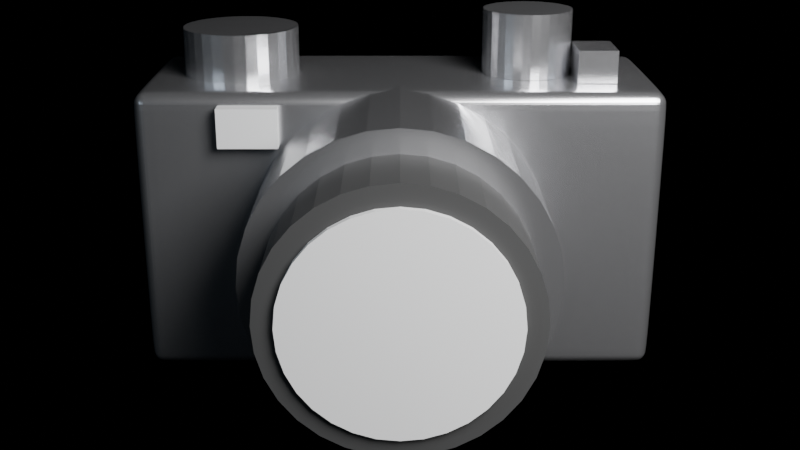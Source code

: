 # Source: 01_modeling.blend  (saved by Blender 5.2.44; exported with 4.5.12 LTS)
import bpy
from mathutils import Matrix  # noqa: F401  (used for matrix-valued properties, if any)

bpy.ops.wm.read_factory_settings(use_empty=True)
scene = bpy.context.scene
scene.name = 'Scene'

# ---- collections
col_camera_model = bpy.data.collections.new('Camera_Model'); scene.collection.children.link(col_camera_model)

# ---- materials (node trees are filled in below, after node groups)
mat_m_camera_metal = bpy.data.materials.new('M_Camera_Metal')
mat_m_leather_grip = bpy.data.materials.new('M_Leather_Grip')

# ---- material node trees
mat_m_camera_metal.use_nodes = True; mat_m_camera_metal.node_tree.nodes.clear()
_N = mat_m_camera_metal.node_tree.nodes; _L = mat_m_camera_metal.node_tree.links
n0 = _N.new('ShaderNodeBsdfPrincipled'); n0.name = 'Principled BSDF'; n0.location = (-200, 100)
n0.inputs[0].default_value = (0.7, 0.7, 0.72, 1.0)
n0.inputs[1].default_value = 0.9
n0.inputs[2].default_value = 0.25
n0.inputs[10].default_value = 0.005
n1 = _N.new('ShaderNodeOutputMaterial'); n1.name = 'Material Output'; n1.location = (200, 100)
_L.new(n0.outputs[0], n1.inputs[0])
n1.is_active_output = True
mat_m_leather_grip.use_nodes = True; mat_m_leather_grip.node_tree.nodes.clear()
_N = mat_m_leather_grip.node_tree.nodes; _L = mat_m_leather_grip.node_tree.links
n0 = _N.new('ShaderNodeBsdfPrincipled'); n0.name = 'Principled BSDF'; n0.location = (-200, 100)
n0.inputs[0].default_value = (0.05, 0.05, 0.05, 1.0)
n0.inputs[2].default_value = 0.7
n0.inputs[10].default_value = 0.005
n1 = _N.new('ShaderNodeOutputMaterial'); n1.name = 'Material Output'; n1.location = (200, 100)
_L.new(n0.outputs[0], n1.inputs[0])
n1.is_active_output = True

# ---- cameras
cam_main_camera = bpy.data.cameras.new('Main_Camera')

# ---- lights
light_key_light = bpy.data.lights.new('Key_Light', 'AREA')
light_key_light.energy = 400.0
light_key_light.size = 2.5
light_fill_light = bpy.data.lights.new('Fill_Light', 'POINT')
light_fill_light.color = (0.7, 0.85, 1.0)
light_fill_light.energy = 100.0

# ---- meshes
me_cube = bpy.data.meshes.new('Cube')
me_cube.from_pydata([(-0.8, -0.3, 0.15), (-0.8, -0.3, 1.05), (-0.8, 0.3, 0.15), (-0.8, 0.3, 1.05), (0.8, -0.3, 0.15), (0.8, -0.3, 1.05), (0.8, 0.3, 0.15), (0.8, 0.3, 1.05)], [], [(0, 1, 3, 2), (2, 3, 7, 6), (6, 7, 5, 4), (4, 5, 1, 0), (2, 6, 4, 0), (7, 3, 1, 5)])
_uv = me_cube.uv_layers.new(name='UVMap')
_uv.uv.foreach_set('vector', [0.375, 0.0, 0.625, 0.0, 0.625, 0.25, 0.375, 0.25, 0.375, 0.25, 0.625, 0.25, 0.625, 0.5, 0.375, 0.5, 0.375, 0.5, 0.625, 0.5, 0.625, 0.75, 0.375, 0.75, 0.375, 0.75, 0.625, 0.75, 0.625, 1.0, 0.375, 1.0, 0.125, 0.5, 0.375, 0.5, 0.375, 0.75, 0.125, 0.75, 0.625, 0.5, 0.875, 0.5, 0.875, 0.75, 0.625, 0.75])
me_cube.materials.append(mat_m_camera_metal)
me_cube.update()
me_cylinder = bpy.data.meshes.new('Cylinder')
me_cylinder.from_pydata([(0.0, 0.45, -0.25), (0.0, 0.45, 0.25), (0.08779, 0.4414, -0.25), (0.08779, 0.4414, 0.25), (0.1722, 0.4157, -0.25), (0.1722, 0.4157, 0.25), (0.25, 0.3742, -0.25), (0.25, 0.3742, 0.25), (0.3182, 0.3182, -0.25), (0.3182, 0.3182, 0.25), (0.3742, 0.25, -0.25), (0.3742, 0.25, 0.25), (0.4157, 0.1722, -0.25), (0.4157, 0.1722, 0.25), (0.4414, 0.08779, -0.25), (0.4414, 0.08779, 0.25), (0.45, 0.0, -0.25), (0.45, 0.0, 0.25), (0.4414, -0.08779, -0.25), (0.4414, -0.08779, 0.25), (0.4157, -0.1722, -0.25), (0.4157, -0.1722, 0.25), (0.3742, -0.25, -0.25), (0.3742, -0.25, 0.25), (0.3182, -0.3182, -0.25), (0.3182, -0.3182, 0.25), (0.25, -0.3742, -0.25), (0.25, -0.3742, 0.25), (0.1722, -0.4157, -0.25), (0.1722, -0.4157, 0.25), (0.08779, -0.4414, -0.25), (0.08779, -0.4414, 0.25), (0.0, -0.45, -0.25), (0.0, -0.45, 0.25), (-0.08779, -0.4414, -0.25), (-0.08779, -0.4414, 0.25), (-0.1722, -0.4157, -0.25), (-0.1722, -0.4157, 0.25), (-0.25, -0.3742, -0.25), (-0.25, -0.3742, 0.25), (-0.3182, -0.3182, -0.25), (-0.3182, -0.3182, 0.25), (-0.3742, -0.25, -0.25), (-0.3742, -0.25, 0.25), (-0.4157, -0.1722, -0.25), (-0.4157, -0.1722, 0.25), (-0.4414, -0.08779, -0.25), (-0.4414, -0.08779, 0.25), (-0.45, 0.0, -0.25), (-0.45, 0.0, 0.25), (-0.4414, 0.08779, -0.25), (-0.4414, 0.08779, 0.25), (-0.4157, 0.1722, -0.25), (-0.4157, 0.1722, 0.25), (-0.3742, 0.25, -0.25), (-0.3742, 0.25, 0.25), (-0.3182, 0.3182, -0.25), (-0.3182, 0.3182, 0.25), (-0.25, 0.3742, -0.25), (-0.25, 0.3742, 0.25), (-0.1722, 0.4157, -0.25), (-0.1722, 0.4157, 0.25), (-0.08779, 0.4414, -0.25), (-0.08779, 0.4414, 0.25)], [], [(0, 1, 3, 2), (2, 3, 5, 4), (4, 5, 7, 6), (6, 7, 9, 8), (8, 9, 11, 10), (10, 11, 13, 12), (12, 13, 15, 14), (14, 15, 17, 16), (16, 17, 19, 18), (18, 19, 21, 20), (20, 21, 23, 22), (22, 23, 25, 24), (24, 25, 27, 26), (26, 27, 29, 28), (28, 29, 31, 30), (30, 31, 33, 32), (32, 33, 35, 34), (34, 35, 37, 36), (36, 37, 39, 38), (38, 39, 41, 40), (40, 41, 43, 42), (42, 43, 45, 44), (44, 45, 47, 46), (46, 47, 49, 48), (48, 49, 51, 50), (50, 51, 53, 52), (52, 53, 55, 54), (54, 55, 57, 56), (56, 57, 59, 58), (58, 59, 61, 60), (3, 1, 63, 61, 59, 57, 55, 53, 51, 49, 47, 45, 43, 41, 39, 37, 35, 33, 31, 29, 27, 25, 23, 21, 19, 17, 15, 13, 11, 9, 7, 5), (60, 61, 63, 62), (62, 63, 1, 0), (0, 2, 4, 6, 8, 10, 12, 14, 16, 18, 20, 22, 24, 26, 28, 30, 32, 34, 36, 38, 40, 42, 44, 46, 48, 50, 52, 54, 56, 58, 60, 62)])
_uv = me_cylinder.uv_layers.new(name='UVMap')
_uv.uv.foreach_set('vector', [1.0, 0.5, 1.0, 1.0, 0.9688, 1.0, 0.9688, 0.5, 0.9688, 0.5, 0.9688, 1.0, 0.9375, 1.0, 0.9375, 0.5, 0.9375, 0.5, 0.9375, 1.0, 0.9062, 1.0, 0.9062, 0.5, 0.9062, 0.5, 0.9062, 1.0, 0.875, 1.0, 0.875, 0.5, 0.875, 0.5, 0.875, 1.0, 0.8438, 1.0, 0.8438, 0.5, 0.8438, 0.5, 0.8438, 1.0, 0.8125, 1.0, 0.8125, 0.5, 0.8125, 0.5, 0.8125, 1.0, 0.7812, 1.0, 0.7812, 0.5, 0.7812, 0.5, 0.7812, 1.0, 0.75, 1.0, 0.75, 0.5, 0.75, 0.5, 0.75, 1.0, 0.7188, 1.0, 0.7188, 0.5, 0.7188, 0.5, 0.7188, 1.0, 0.6875, 1.0, 0.6875, 0.5, 0.6875, 0.5, 0.6875, 1.0, 0.6562, 1.0, 0.6562, 0.5, 0.6562, 0.5, 0.6562, 1.0, 0.625, 1.0, 0.625, 0.5, 0.625, 0.5, 0.625, 1.0, 0.5938, 1.0, 0.5938, 0.5, 0.5938, 0.5, 0.5938, 1.0, 0.5625, 1.0, 0.5625, 0.5, 0.5625, 0.5, 0.5625, 1.0, 0.5312, 1.0, 0.5312, 0.5, 0.5312, 0.5, 0.5312, 1.0, 0.5, 1.0, 0.5, 0.5, 0.5, 0.5, 0.5, 1.0, 0.4688, 1.0, 0.4688, 0.5, 0.4688, 0.5, 0.4688, 1.0, 0.4375, 1.0, 0.4375, 0.5, 0.4375, 0.5, 0.4375, 1.0, 0.4062, 1.0, 0.4062, 0.5, 0.4062, 0.5, 0.4062, 1.0, 0.375, 1.0, 0.375, 0.5, 0.375, 0.5, 0.375, 1.0, 0.3438, 1.0, 0.3438, 0.5, 0.3438, 0.5, 0.3438, 1.0, 0.3125, 1.0, 0.3125, 0.5, 0.3125, 0.5, 0.3125, 1.0, 0.2812, 1.0, 0.2812, 0.5, 0.2812, 0.5, 0.2812, 1.0, 0.25, 1.0, 0.25, 0.5, 0.25, 0.5, 0.25, 1.0, 0.2188, 1.0, 0.2188, 0.5, 0.2188, 0.5, 0.2188, 1.0, 0.1875, 1.0, 0.1875, 0.5, 0.1875, 0.5, 0.1875, 1.0, 0.1562, 1.0, 0.1562, 0.5, 0.1562, 0.5, 0.1562, 1.0, 0.125, 1.0, 0.125, 0.5, 0.125, 0.5, 0.125, 1.0, 0.09375, 1.0, 0.09375, 0.5, 0.09375, 0.5, 0.09375, 1.0, 0.0625, 1.0, 0.0625, 0.5, 0.2968, 0.4854, 0.25, 0.49, 0.2032, 0.4854, 0.1582, 0.4717, 0.1167, 0.4496, 0.08029, 0.4197, 0.05045, 0.3833, 0.02827, 0.3418, 0.01461, 0.2968, 0.01, 0.25, 0.01461, 0.2032, 0.02827, 0.1582, 0.05045, 0.1167, 0.08029, 0.08029, 0.1167, 0.05045, 0.1582, 0.02827, 0.2032, 0.01461, 0.25, 0.01, 0.2968, 0.01461, 0.3418, 0.02827, 0.3833, 0.05045, 0.4197, 0.08029, 0.4496, 0.1167, 0.4717, 0.1582, 0.4854, 0.2032, 0.49, 0.25, 0.4854, 0.2968, 0.4717, 0.3418, 0.4496, 0.3833, 0.4197, 0.4197, 0.3833, 0.4496, 0.3418, 0.4717, 0.0625, 0.5, 0.0625, 1.0, 0.03125, 1.0, 0.03125, 0.5, 0.03125, 0.5, 0.03125, 1.0, 0.0, 1.0, 0.0, 0.5, 0.75, 0.49, 0.7968, 0.4854, 0.8418, 0.4717, 0.8833, 0.4496, 0.9197, 0.4197, 0.9496, 0.3833, 0.9717, 0.3418, 0.9854, 0.2968, 0.99, 0.25, 0.9854, 0.2032, 0.9717, 0.1582, 0.9496, 0.1167, 0.9197, 0.08029, 0.8833, 0.05045, 0.8418, 0.02827, 0.7968, 0.01461, 0.75, 0.01, 0.7032, 0.01461, 0.6582, 0.02827, 0.6167, 0.05045, 0.5803, 0.08029, 0.5504, 0.1167, 0.5283, 0.1582, 0.5146, 0.2032, 0.51, 0.25, 0.5146, 0.2968, 0.5283, 0.3418, 0.5504, 0.3833, 0.5803, 0.4197, 0.6167, 0.4496, 0.6582, 0.4717, 0.7032, 0.4854])
me_cylinder.materials.append(mat_m_camera_metal)
me_cylinder.update()
me_cylinder_001 = bpy.data.meshes.new('Cylinder.001')
me_cylinder_001.from_pydata([(0.0, 0.38, -0.2), (0.0, 0.38, 0.2), (0.07413, 0.3727, -0.2), (0.07413, 0.3727, 0.2), (0.1454, 0.3511, -0.2), (0.1454, 0.3511, 0.2), (0.2111, 0.316, -0.2), (0.2111, 0.316, 0.2), (0.2687, 0.2687, -0.2), (0.2687, 0.2687, 0.2), (0.316, 0.2111, -0.2), (0.316, 0.2111, 0.2), (0.3511, 0.1454, -0.2), (0.3511, 0.1454, 0.2), (0.3727, 0.07413, -0.2), (0.3727, 0.07413, 0.2), (0.38, 0.0, -0.2), (0.38, 0.0, 0.2), (0.3727, -0.07413, -0.2), (0.3727, -0.07413, 0.2), (0.3511, -0.1454, -0.2), (0.3511, -0.1454, 0.2), (0.316, -0.2111, -0.2), (0.316, -0.2111, 0.2), (0.2687, -0.2687, -0.2), (0.2687, -0.2687, 0.2), (0.2111, -0.316, -0.2), (0.2111, -0.316, 0.2), (0.1454, -0.3511, -0.2), (0.1454, -0.3511, 0.2), (0.07413, -0.3727, -0.2), (0.07413, -0.3727, 0.2), (0.0, -0.38, -0.2), (0.0, -0.38, 0.2), (-0.07413, -0.3727, -0.2), (-0.07413, -0.3727, 0.2), (-0.1454, -0.3511, -0.2), (-0.1454, -0.3511, 0.2), (-0.2111, -0.316, -0.2), (-0.2111, -0.316, 0.2), (-0.2687, -0.2687, -0.2), (-0.2687, -0.2687, 0.2), (-0.316, -0.2111, -0.2), (-0.316, -0.2111, 0.2), (-0.3511, -0.1454, -0.2), (-0.3511, -0.1454, 0.2), (-0.3727, -0.07413, -0.2), (-0.3727, -0.07413, 0.2), (-0.38, 0.0, -0.2), (-0.38, 0.0, 0.2), (-0.3727, 0.07413, -0.2), (-0.3727, 0.07413, 0.2), (-0.3511, 0.1454, -0.2), (-0.3511, 0.1454, 0.2), (-0.316, 0.2111, -0.2), (-0.316, 0.2111, 0.2), (-0.2687, 0.2687, -0.2), (-0.2687, 0.2687, 0.2), (-0.2111, 0.316, -0.2), (-0.2111, 0.316, 0.2), (-0.1454, 0.3511, -0.2), (-0.1454, 0.3511, 0.2), (-0.07413, 0.3727, -0.2), (-0.07413, 0.3727, 0.2)], [], [(0, 1, 3, 2), (2, 3, 5, 4), (4, 5, 7, 6), (6, 7, 9, 8), (8, 9, 11, 10), (10, 11, 13, 12), (12, 13, 15, 14), (14, 15, 17, 16), (16, 17, 19, 18), (18, 19, 21, 20), (20, 21, 23, 22), (22, 23, 25, 24), (24, 25, 27, 26), (26, 27, 29, 28), (28, 29, 31, 30), (30, 31, 33, 32), (32, 33, 35, 34), (34, 35, 37, 36), (36, 37, 39, 38), (38, 39, 41, 40), (40, 41, 43, 42), (42, 43, 45, 44), (44, 45, 47, 46), (46, 47, 49, 48), (48, 49, 51, 50), (50, 51, 53, 52), (52, 53, 55, 54), (54, 55, 57, 56), (56, 57, 59, 58), (58, 59, 61, 60), (3, 1, 63, 61, 59, 57, 55, 53, 51, 49, 47, 45, 43, 41, 39, 37, 35, 33, 31, 29, 27, 25, 23, 21, 19, 17, 15, 13, 11, 9, 7, 5), (60, 61, 63, 62), (62, 63, 1, 0), (0, 2, 4, 6, 8, 10, 12, 14, 16, 18, 20, 22, 24, 26, 28, 30, 32, 34, 36, 38, 40, 42, 44, 46, 48, 50, 52, 54, 56, 58, 60, 62)])
_uv = me_cylinder_001.uv_layers.new(name='UVMap')
_uv.uv.foreach_set('vector', [1.0, 0.5, 1.0, 1.0, 0.9688, 1.0, 0.9688, 0.5, 0.9688, 0.5, 0.9688, 1.0, 0.9375, 1.0, 0.9375, 0.5, 0.9375, 0.5, 0.9375, 1.0, 0.9062, 1.0, 0.9062, 0.5, 0.9062, 0.5, 0.9062, 1.0, 0.875, 1.0, 0.875, 0.5, 0.875, 0.5, 0.875, 1.0, 0.8438, 1.0, 0.8438, 0.5, 0.8438, 0.5, 0.8438, 1.0, 0.8125, 1.0, 0.8125, 0.5, 0.8125, 0.5, 0.8125, 1.0, 0.7812, 1.0, 0.7812, 0.5, 0.7812, 0.5, 0.7812, 1.0, 0.75, 1.0, 0.75, 0.5, 0.75, 0.5, 0.75, 1.0, 0.7188, 1.0, 0.7188, 0.5, 0.7188, 0.5, 0.7188, 1.0, 0.6875, 1.0, 0.6875, 0.5, 0.6875, 0.5, 0.6875, 1.0, 0.6562, 1.0, 0.6562, 0.5, 0.6562, 0.5, 0.6562, 1.0, 0.625, 1.0, 0.625, 0.5, 0.625, 0.5, 0.625, 1.0, 0.5938, 1.0, 0.5938, 0.5, 0.5938, 0.5, 0.5938, 1.0, 0.5625, 1.0, 0.5625, 0.5, 0.5625, 0.5, 0.5625, 1.0, 0.5312, 1.0, 0.5312, 0.5, 0.5312, 0.5, 0.5312, 1.0, 0.5, 1.0, 0.5, 0.5, 0.5, 0.5, 0.5, 1.0, 0.4688, 1.0, 0.4688, 0.5, 0.4688, 0.5, 0.4688, 1.0, 0.4375, 1.0, 0.4375, 0.5, 0.4375, 0.5, 0.4375, 1.0, 0.4062, 1.0, 0.4062, 0.5, 0.4062, 0.5, 0.4062, 1.0, 0.375, 1.0, 0.375, 0.5, 0.375, 0.5, 0.375, 1.0, 0.3438, 1.0, 0.3438, 0.5, 0.3438, 0.5, 0.3438, 1.0, 0.3125, 1.0, 0.3125, 0.5, 0.3125, 0.5, 0.3125, 1.0, 0.2812, 1.0, 0.2812, 0.5, 0.2812, 0.5, 0.2812, 1.0, 0.25, 1.0, 0.25, 0.5, 0.25, 0.5, 0.25, 1.0, 0.2188, 1.0, 0.2188, 0.5, 0.2188, 0.5, 0.2188, 1.0, 0.1875, 1.0, 0.1875, 0.5, 0.1875, 0.5, 0.1875, 1.0, 0.1562, 1.0, 0.1562, 0.5, 0.1562, 0.5, 0.1562, 1.0, 0.125, 1.0, 0.125, 0.5, 0.125, 0.5, 0.125, 1.0, 0.09375, 1.0, 0.09375, 0.5, 0.09375, 0.5, 0.09375, 1.0, 0.0625, 1.0, 0.0625, 0.5, 0.2968, 0.4854, 0.25, 0.49, 0.2032, 0.4854, 0.1582, 0.4717, 0.1167, 0.4496, 0.08029, 0.4197, 0.05045, 0.3833, 0.02827, 0.3418, 0.01461, 0.2968, 0.01, 0.25, 0.01461, 0.2032, 0.02827, 0.1582, 0.05045, 0.1167, 0.08029, 0.08029, 0.1167, 0.05045, 0.1582, 0.02827, 0.2032, 0.01461, 0.25, 0.01, 0.2968, 0.01461, 0.3418, 0.02827, 0.3833, 0.05045, 0.4197, 0.08029, 0.4496, 0.1167, 0.4717, 0.1582, 0.4854, 0.2032, 0.49, 0.25, 0.4854, 0.2968, 0.4717, 0.3418, 0.4496, 0.3833, 0.4197, 0.4197, 0.3833, 0.4496, 0.3418, 0.4717, 0.0625, 0.5, 0.0625, 1.0, 0.03125, 1.0, 0.03125, 0.5, 0.03125, 0.5, 0.03125, 1.0, 0.0, 1.0, 0.0, 0.5, 0.75, 0.49, 0.7968, 0.4854, 0.8418, 0.4717, 0.8833, 0.4496, 0.9197, 0.4197, 0.9496, 0.3833, 0.9717, 0.3418, 0.9854, 0.2968, 0.99, 0.25, 0.9854, 0.2032, 0.9717, 0.1582, 0.9496, 0.1167, 0.9197, 0.08029, 0.8833, 0.05045, 0.8418, 0.02827, 0.7968, 0.01461, 0.75, 0.01, 0.7032, 0.01461, 0.6582, 0.02827, 0.6167, 0.05045, 0.5803, 0.08029, 0.5504, 0.1167, 0.5283, 0.1582, 0.5146, 0.2032, 0.51, 0.25, 0.5146, 0.2968, 0.5283, 0.3418, 0.5504, 0.3833, 0.5803, 0.4197, 0.6167, 0.4496, 0.6582, 0.4717, 0.7032, 0.4854])
me_cylinder_001.materials.append(mat_m_leather_grip)
me_cylinder_001.update()
me_cylinder_002 = bpy.data.meshes.new('Cylinder.002')
me_cylinder_002.from_pydata([(0.0, 0.32, -0.05), (0.0, 0.32, 0.05), (0.06243, 0.3139, -0.05), (0.06243, 0.3139, 0.05), (0.1225, 0.2956, -0.05), (0.1225, 0.2956, 0.05), (0.1778, 0.2661, -0.05), (0.1778, 0.2661, 0.05), (0.2263, 0.2263, -0.05), (0.2263, 0.2263, 0.05), (0.2661, 0.1778, -0.05), (0.2661, 0.1778, 0.05), (0.2956, 0.1225, -0.05), (0.2956, 0.1225, 0.05), (0.3139, 0.06243, -0.05), (0.3139, 0.06243, 0.05), (0.32, 0.0, -0.05), (0.32, 0.0, 0.05), (0.3139, -0.06243, -0.05), (0.3139, -0.06243, 0.05), (0.2956, -0.1225, -0.05), (0.2956, -0.1225, 0.05), (0.2661, -0.1778, -0.05), (0.2661, -0.1778, 0.05), (0.2263, -0.2263, -0.05), (0.2263, -0.2263, 0.05), (0.1778, -0.2661, -0.05), (0.1778, -0.2661, 0.05), (0.1225, -0.2956, -0.05), (0.1225, -0.2956, 0.05), (0.06243, -0.3139, -0.05), (0.06243, -0.3139, 0.05), (0.0, -0.32, -0.05), (0.0, -0.32, 0.05), (-0.06243, -0.3139, -0.05), (-0.06243, -0.3139, 0.05), (-0.1225, -0.2956, -0.05), (-0.1225, -0.2956, 0.05), (-0.1778, -0.2661, -0.05), (-0.1778, -0.2661, 0.05), (-0.2263, -0.2263, -0.05), (-0.2263, -0.2263, 0.05), (-0.2661, -0.1778, -0.05), (-0.2661, -0.1778, 0.05), (-0.2956, -0.1225, -0.05), (-0.2956, -0.1225, 0.05), (-0.3139, -0.06243, -0.05), (-0.3139, -0.06243, 0.05), (-0.32, 0.0, -0.05), (-0.32, 0.0, 0.05), (-0.3139, 0.06243, -0.05), (-0.3139, 0.06243, 0.05), (-0.2956, 0.1225, -0.05), (-0.2956, 0.1225, 0.05), (-0.2661, 0.1778, -0.05), (-0.2661, 0.1778, 0.05), (-0.2263, 0.2263, -0.05), (-0.2263, 0.2263, 0.05), (-0.1778, 0.2661, -0.05), (-0.1778, 0.2661, 0.05), (-0.1225, 0.2956, -0.05), (-0.1225, 0.2956, 0.05), (-0.06243, 0.3139, -0.05), (-0.06243, 0.3139, 0.05)], [], [(0, 1, 3, 2), (2, 3, 5, 4), (4, 5, 7, 6), (6, 7, 9, 8), (8, 9, 11, 10), (10, 11, 13, 12), (12, 13, 15, 14), (14, 15, 17, 16), (16, 17, 19, 18), (18, 19, 21, 20), (20, 21, 23, 22), (22, 23, 25, 24), (24, 25, 27, 26), (26, 27, 29, 28), (28, 29, 31, 30), (30, 31, 33, 32), (32, 33, 35, 34), (34, 35, 37, 36), (36, 37, 39, 38), (38, 39, 41, 40), (40, 41, 43, 42), (42, 43, 45, 44), (44, 45, 47, 46), (46, 47, 49, 48), (48, 49, 51, 50), (50, 51, 53, 52), (52, 53, 55, 54), (54, 55, 57, 56), (56, 57, 59, 58), (58, 59, 61, 60), (3, 1, 63, 61, 59, 57, 55, 53, 51, 49, 47, 45, 43, 41, 39, 37, 35, 33, 31, 29, 27, 25, 23, 21, 19, 17, 15, 13, 11, 9, 7, 5), (60, 61, 63, 62), (62, 63, 1, 0), (0, 2, 4, 6, 8, 10, 12, 14, 16, 18, 20, 22, 24, 26, 28, 30, 32, 34, 36, 38, 40, 42, 44, 46, 48, 50, 52, 54, 56, 58, 60, 62)])
_uv = me_cylinder_002.uv_layers.new(name='UVMap')
_uv.uv.foreach_set('vector', [1.0, 0.5, 1.0, 1.0, 0.9688, 1.0, 0.9688, 0.5, 0.9688, 0.5, 0.9688, 1.0, 0.9375, 1.0, 0.9375, 0.5, 0.9375, 0.5, 0.9375, 1.0, 0.9062, 1.0, 0.9062, 0.5, 0.9062, 0.5, 0.9062, 1.0, 0.875, 1.0, 0.875, 0.5, 0.875, 0.5, 0.875, 1.0, 0.8438, 1.0, 0.8438, 0.5, 0.8438, 0.5, 0.8438, 1.0, 0.8125, 1.0, 0.8125, 0.5, 0.8125, 0.5, 0.8125, 1.0, 0.7812, 1.0, 0.7812, 0.5, 0.7812, 0.5, 0.7812, 1.0, 0.75, 1.0, 0.75, 0.5, 0.75, 0.5, 0.75, 1.0, 0.7188, 1.0, 0.7188, 0.5, 0.7188, 0.5, 0.7188, 1.0, 0.6875, 1.0, 0.6875, 0.5, 0.6875, 0.5, 0.6875, 1.0, 0.6562, 1.0, 0.6562, 0.5, 0.6562, 0.5, 0.6562, 1.0, 0.625, 1.0, 0.625, 0.5, 0.625, 0.5, 0.625, 1.0, 0.5938, 1.0, 0.5938, 0.5, 0.5938, 0.5, 0.5938, 1.0, 0.5625, 1.0, 0.5625, 0.5, 0.5625, 0.5, 0.5625, 1.0, 0.5312, 1.0, 0.5312, 0.5, 0.5312, 0.5, 0.5312, 1.0, 0.5, 1.0, 0.5, 0.5, 0.5, 0.5, 0.5, 1.0, 0.4688, 1.0, 0.4688, 0.5, 0.4688, 0.5, 0.4688, 1.0, 0.4375, 1.0, 0.4375, 0.5, 0.4375, 0.5, 0.4375, 1.0, 0.4062, 1.0, 0.4062, 0.5, 0.4062, 0.5, 0.4062, 1.0, 0.375, 1.0, 0.375, 0.5, 0.375, 0.5, 0.375, 1.0, 0.3438, 1.0, 0.3438, 0.5, 0.3438, 0.5, 0.3438, 1.0, 0.3125, 1.0, 0.3125, 0.5, 0.3125, 0.5, 0.3125, 1.0, 0.2812, 1.0, 0.2812, 0.5, 0.2812, 0.5, 0.2812, 1.0, 0.25, 1.0, 0.25, 0.5, 0.25, 0.5, 0.25, 1.0, 0.2188, 1.0, 0.2188, 0.5, 0.2188, 0.5, 0.2188, 1.0, 0.1875, 1.0, 0.1875, 0.5, 0.1875, 0.5, 0.1875, 1.0, 0.1562, 1.0, 0.1562, 0.5, 0.1562, 0.5, 0.1562, 1.0, 0.125, 1.0, 0.125, 0.5, 0.125, 0.5, 0.125, 1.0, 0.09375, 1.0, 0.09375, 0.5, 0.09375, 0.5, 0.09375, 1.0, 0.0625, 1.0, 0.0625, 0.5, 0.2968, 0.4854, 0.25, 0.49, 0.2032, 0.4854, 0.1582, 0.4717, 0.1167, 0.4496, 0.08029, 0.4197, 0.05045, 0.3833, 0.02827, 0.3418, 0.01461, 0.2968, 0.01, 0.25, 0.01461, 0.2032, 0.02827, 0.1582, 0.05045, 0.1167, 0.08029, 0.08029, 0.1167, 0.05045, 0.1582, 0.02827, 0.2032, 0.01461, 0.25, 0.01, 0.2968, 0.01461, 0.3418, 0.02827, 0.3833, 0.05045, 0.4197, 0.08029, 0.4496, 0.1167, 0.4717, 0.1582, 0.4854, 0.2032, 0.49, 0.25, 0.4854, 0.2968, 0.4717, 0.3418, 0.4496, 0.3833, 0.4197, 0.4197, 0.3833, 0.4496, 0.3418, 0.4717, 0.0625, 0.5, 0.0625, 1.0, 0.03125, 1.0, 0.03125, 0.5, 0.03125, 0.5, 0.03125, 1.0, 0.0, 1.0, 0.0, 0.5, 0.75, 0.49, 0.7968, 0.4854, 0.8418, 0.4717, 0.8833, 0.4496, 0.9197, 0.4197, 0.9496, 0.3833, 0.9717, 0.3418, 0.9854, 0.2968, 0.99, 0.25, 0.9854, 0.2032, 0.9717, 0.1582, 0.9496, 0.1167, 0.9197, 0.08029, 0.8833, 0.05045, 0.8418, 0.02827, 0.7968, 0.01461, 0.75, 0.01, 0.7032, 0.01461, 0.6582, 0.02827, 0.6167, 0.05045, 0.5803, 0.08029, 0.5504, 0.1167, 0.5283, 0.1582, 0.5146, 0.2032, 0.51, 0.25, 0.5146, 0.2968, 0.5283, 0.3418, 0.5504, 0.3833, 0.5803, 0.4197, 0.6167, 0.4496, 0.6582, 0.4717, 0.7032, 0.4854])
me_cylinder_002.update()
me_cylinder_003 = bpy.data.meshes.new('Cylinder.003')
me_cylinder_003.from_pydata([(0.0, 0.18, -0.075), (0.0, 0.18, 0.075), (0.03512, 0.1765, -0.075), (0.03512, 0.1765, 0.075), (0.06888, 0.1663, -0.075), (0.06888, 0.1663, 0.075), (0.1, 0.1497, -0.075), (0.1, 0.1497, 0.075), (0.1273, 0.1273, -0.075), (0.1273, 0.1273, 0.075), (0.1497, 0.1, -0.075), (0.1497, 0.1, 0.075), (0.1663, 0.06888, -0.075), (0.1663, 0.06888, 0.075), (0.1765, 0.03512, -0.075), (0.1765, 0.03512, 0.075), (0.18, 0.0, -0.075), (0.18, 0.0, 0.075), (0.1765, -0.03512, -0.075), (0.1765, -0.03512, 0.075), (0.1663, -0.06888, -0.075), (0.1663, -0.06888, 0.075), (0.1497, -0.1, -0.075), (0.1497, -0.1, 0.075), (0.1273, -0.1273, -0.075), (0.1273, -0.1273, 0.075), (0.1, -0.1497, -0.075), (0.1, -0.1497, 0.075), (0.06888, -0.1663, -0.075), (0.06888, -0.1663, 0.075), (0.03512, -0.1765, -0.075), (0.03512, -0.1765, 0.075), (0.0, -0.18, -0.075), (0.0, -0.18, 0.075), (-0.03512, -0.1765, -0.075), (-0.03512, -0.1765, 0.075), (-0.06888, -0.1663, -0.075), (-0.06888, -0.1663, 0.075), (-0.1, -0.1497, -0.075), (-0.1, -0.1497, 0.075), (-0.1273, -0.1273, -0.075), (-0.1273, -0.1273, 0.075), (-0.1497, -0.1, -0.075), (-0.1497, -0.1, 0.075), (-0.1663, -0.06888, -0.075), (-0.1663, -0.06888, 0.075), (-0.1765, -0.03512, -0.075), (-0.1765, -0.03512, 0.075), (-0.18, 0.0, -0.075), (-0.18, 0.0, 0.075), (-0.1765, 0.03512, -0.075), (-0.1765, 0.03512, 0.075), (-0.1663, 0.06888, -0.075), (-0.1663, 0.06888, 0.075), (-0.1497, 0.1, -0.075), (-0.1497, 0.1, 0.075), (-0.1273, 0.1273, -0.075), (-0.1273, 0.1273, 0.075), (-0.1, 0.1497, -0.075), (-0.1, 0.1497, 0.075), (-0.06888, 0.1663, -0.075), (-0.06888, 0.1663, 0.075), (-0.03512, 0.1765, -0.075), (-0.03512, 0.1765, 0.075)], [], [(0, 1, 3, 2), (2, 3, 5, 4), (4, 5, 7, 6), (6, 7, 9, 8), (8, 9, 11, 10), (10, 11, 13, 12), (12, 13, 15, 14), (14, 15, 17, 16), (16, 17, 19, 18), (18, 19, 21, 20), (20, 21, 23, 22), (22, 23, 25, 24), (24, 25, 27, 26), (26, 27, 29, 28), (28, 29, 31, 30), (30, 31, 33, 32), (32, 33, 35, 34), (34, 35, 37, 36), (36, 37, 39, 38), (38, 39, 41, 40), (40, 41, 43, 42), (42, 43, 45, 44), (44, 45, 47, 46), (46, 47, 49, 48), (48, 49, 51, 50), (50, 51, 53, 52), (52, 53, 55, 54), (54, 55, 57, 56), (56, 57, 59, 58), (58, 59, 61, 60), (3, 1, 63, 61, 59, 57, 55, 53, 51, 49, 47, 45, 43, 41, 39, 37, 35, 33, 31, 29, 27, 25, 23, 21, 19, 17, 15, 13, 11, 9, 7, 5), (60, 61, 63, 62), (62, 63, 1, 0), (0, 2, 4, 6, 8, 10, 12, 14, 16, 18, 20, 22, 24, 26, 28, 30, 32, 34, 36, 38, 40, 42, 44, 46, 48, 50, 52, 54, 56, 58, 60, 62)])
_uv = me_cylinder_003.uv_layers.new(name='UVMap')
_uv.uv.foreach_set('vector', [1.0, 0.5, 1.0, 1.0, 0.9688, 1.0, 0.9688, 0.5, 0.9688, 0.5, 0.9688, 1.0, 0.9375, 1.0, 0.9375, 0.5, 0.9375, 0.5, 0.9375, 1.0, 0.9062, 1.0, 0.9062, 0.5, 0.9062, 0.5, 0.9062, 1.0, 0.875, 1.0, 0.875, 0.5, 0.875, 0.5, 0.875, 1.0, 0.8438, 1.0, 0.8438, 0.5, 0.8438, 0.5, 0.8438, 1.0, 0.8125, 1.0, 0.8125, 0.5, 0.8125, 0.5, 0.8125, 1.0, 0.7812, 1.0, 0.7812, 0.5, 0.7812, 0.5, 0.7812, 1.0, 0.75, 1.0, 0.75, 0.5, 0.75, 0.5, 0.75, 1.0, 0.7188, 1.0, 0.7188, 0.5, 0.7188, 0.5, 0.7188, 1.0, 0.6875, 1.0, 0.6875, 0.5, 0.6875, 0.5, 0.6875, 1.0, 0.6562, 1.0, 0.6562, 0.5, 0.6562, 0.5, 0.6562, 1.0, 0.625, 1.0, 0.625, 0.5, 0.625, 0.5, 0.625, 1.0, 0.5938, 1.0, 0.5938, 0.5, 0.5938, 0.5, 0.5938, 1.0, 0.5625, 1.0, 0.5625, 0.5, 0.5625, 0.5, 0.5625, 1.0, 0.5312, 1.0, 0.5312, 0.5, 0.5312, 0.5, 0.5312, 1.0, 0.5, 1.0, 0.5, 0.5, 0.5, 0.5, 0.5, 1.0, 0.4688, 1.0, 0.4688, 0.5, 0.4688, 0.5, 0.4688, 1.0, 0.4375, 1.0, 0.4375, 0.5, 0.4375, 0.5, 0.4375, 1.0, 0.4062, 1.0, 0.4062, 0.5, 0.4062, 0.5, 0.4062, 1.0, 0.375, 1.0, 0.375, 0.5, 0.375, 0.5, 0.375, 1.0, 0.3438, 1.0, 0.3438, 0.5, 0.3438, 0.5, 0.3438, 1.0, 0.3125, 1.0, 0.3125, 0.5, 0.3125, 0.5, 0.3125, 1.0, 0.2812, 1.0, 0.2812, 0.5, 0.2812, 0.5, 0.2812, 1.0, 0.25, 1.0, 0.25, 0.5, 0.25, 0.5, 0.25, 1.0, 0.2188, 1.0, 0.2188, 0.5, 0.2188, 0.5, 0.2188, 1.0, 0.1875, 1.0, 0.1875, 0.5, 0.1875, 0.5, 0.1875, 1.0, 0.1562, 1.0, 0.1562, 0.5, 0.1562, 0.5, 0.1562, 1.0, 0.125, 1.0, 0.125, 0.5, 0.125, 0.5, 0.125, 1.0, 0.09375, 1.0, 0.09375, 0.5, 0.09375, 0.5, 0.09375, 1.0, 0.0625, 1.0, 0.0625, 0.5, 0.2968, 0.4854, 0.25, 0.49, 0.2032, 0.4854, 0.1582, 0.4717, 0.1167, 0.4496, 0.08029, 0.4197, 0.05045, 0.3833, 0.02827, 0.3418, 0.01461, 0.2968, 0.01, 0.25, 0.01461, 0.2032, 0.02827, 0.1582, 0.05045, 0.1167, 0.08029, 0.08029, 0.1167, 0.05045, 0.1582, 0.02827, 0.2032, 0.01461, 0.25, 0.01, 0.2968, 0.01461, 0.3418, 0.02827, 0.3833, 0.05045, 0.4197, 0.08029, 0.4496, 0.1167, 0.4717, 0.1582, 0.4854, 0.2032, 0.49, 0.25, 0.4854, 0.2968, 0.4717, 0.3418, 0.4496, 0.3833, 0.4197, 0.4197, 0.3833, 0.4496, 0.3418, 0.4717, 0.0625, 0.5, 0.0625, 1.0, 0.03125, 1.0, 0.03125, 0.5, 0.03125, 0.5, 0.03125, 1.0, 0.0, 1.0, 0.0, 0.5, 0.75, 0.49, 0.7968, 0.4854, 0.8418, 0.4717, 0.8833, 0.4496, 0.9197, 0.4197, 0.9496, 0.3833, 0.9717, 0.3418, 0.9854, 0.2968, 0.99, 0.25, 0.9854, 0.2032, 0.9717, 0.1582, 0.9496, 0.1167, 0.9197, 0.08029, 0.8833, 0.05045, 0.8418, 0.02827, 0.7968, 0.01461, 0.75, 0.01, 0.7032, 0.01461, 0.6582, 0.02827, 0.6167, 0.05045, 0.5803, 0.08029, 0.5504, 0.1167, 0.5283, 0.1582, 0.5146, 0.2032, 0.51, 0.25, 0.5146, 0.2968, 0.5283, 0.3418, 0.5504, 0.3833, 0.5803, 0.4197, 0.6167, 0.4496, 0.6582, 0.4717, 0.7032, 0.4854])
me_cylinder_003.materials.append(mat_m_camera_metal)
me_cylinder_003.update()
me_cylinder_004 = bpy.data.meshes.new('Cylinder.004')
me_cylinder_004.from_pydata([(0.0, 0.14, -0.1), (0.0, 0.14, 0.1), (0.02731, 0.1373, -0.1), (0.02731, 0.1373, 0.1), (0.05358, 0.1293, -0.1), (0.05358, 0.1293, 0.1), (0.07778, 0.1164, -0.1), (0.07778, 0.1164, 0.1), (0.09899, 0.09899, -0.1), (0.09899, 0.09899, 0.1), (0.1164, 0.07778, -0.1), (0.1164, 0.07778, 0.1), (0.1293, 0.05358, -0.1), (0.1293, 0.05358, 0.1), (0.1373, 0.02731, -0.1), (0.1373, 0.02731, 0.1), (0.14, 0.0, -0.1), (0.14, 0.0, 0.1), (0.1373, -0.02731, -0.1), (0.1373, -0.02731, 0.1), (0.1293, -0.05358, -0.1), (0.1293, -0.05358, 0.1), (0.1164, -0.07778, -0.1), (0.1164, -0.07778, 0.1), (0.09899, -0.09899, -0.1), (0.09899, -0.09899, 0.1), (0.07778, -0.1164, -0.1), (0.07778, -0.1164, 0.1), (0.05358, -0.1293, -0.1), (0.05358, -0.1293, 0.1), (0.02731, -0.1373, -0.1), (0.02731, -0.1373, 0.1), (0.0, -0.14, -0.1), (0.0, -0.14, 0.1), (-0.02731, -0.1373, -0.1), (-0.02731, -0.1373, 0.1), (-0.05358, -0.1293, -0.1), (-0.05358, -0.1293, 0.1), (-0.07778, -0.1164, -0.1), (-0.07778, -0.1164, 0.1), (-0.09899, -0.09899, -0.1), (-0.09899, -0.09899, 0.1), (-0.1164, -0.07778, -0.1), (-0.1164, -0.07778, 0.1), (-0.1293, -0.05358, -0.1), (-0.1293, -0.05358, 0.1), (-0.1373, -0.02731, -0.1), (-0.1373, -0.02731, 0.1), (-0.14, 0.0, -0.1), (-0.14, 0.0, 0.1), (-0.1373, 0.02731, -0.1), (-0.1373, 0.02731, 0.1), (-0.1293, 0.05358, -0.1), (-0.1293, 0.05358, 0.1), (-0.1164, 0.07778, -0.1), (-0.1164, 0.07778, 0.1), (-0.09899, 0.09899, -0.1), (-0.09899, 0.09899, 0.1), (-0.07778, 0.1164, -0.1), (-0.07778, 0.1164, 0.1), (-0.05358, 0.1293, -0.1), (-0.05358, 0.1293, 0.1), (-0.02731, 0.1373, -0.1), (-0.02731, 0.1373, 0.1)], [], [(0, 1, 3, 2), (2, 3, 5, 4), (4, 5, 7, 6), (6, 7, 9, 8), (8, 9, 11, 10), (10, 11, 13, 12), (12, 13, 15, 14), (14, 15, 17, 16), (16, 17, 19, 18), (18, 19, 21, 20), (20, 21, 23, 22), (22, 23, 25, 24), (24, 25, 27, 26), (26, 27, 29, 28), (28, 29, 31, 30), (30, 31, 33, 32), (32, 33, 35, 34), (34, 35, 37, 36), (36, 37, 39, 38), (38, 39, 41, 40), (40, 41, 43, 42), (42, 43, 45, 44), (44, 45, 47, 46), (46, 47, 49, 48), (48, 49, 51, 50), (50, 51, 53, 52), (52, 53, 55, 54), (54, 55, 57, 56), (56, 57, 59, 58), (58, 59, 61, 60), (3, 1, 63, 61, 59, 57, 55, 53, 51, 49, 47, 45, 43, 41, 39, 37, 35, 33, 31, 29, 27, 25, 23, 21, 19, 17, 15, 13, 11, 9, 7, 5), (60, 61, 63, 62), (62, 63, 1, 0), (0, 2, 4, 6, 8, 10, 12, 14, 16, 18, 20, 22, 24, 26, 28, 30, 32, 34, 36, 38, 40, 42, 44, 46, 48, 50, 52, 54, 56, 58, 60, 62)])
_uv = me_cylinder_004.uv_layers.new(name='UVMap')
_uv.uv.foreach_set('vector', [1.0, 0.5, 1.0, 1.0, 0.9688, 1.0, 0.9688, 0.5, 0.9688, 0.5, 0.9688, 1.0, 0.9375, 1.0, 0.9375, 0.5, 0.9375, 0.5, 0.9375, 1.0, 0.9062, 1.0, 0.9062, 0.5, 0.9062, 0.5, 0.9062, 1.0, 0.875, 1.0, 0.875, 0.5, 0.875, 0.5, 0.875, 1.0, 0.8438, 1.0, 0.8438, 0.5, 0.8438, 0.5, 0.8438, 1.0, 0.8125, 1.0, 0.8125, 0.5, 0.8125, 0.5, 0.8125, 1.0, 0.7812, 1.0, 0.7812, 0.5, 0.7812, 0.5, 0.7812, 1.0, 0.75, 1.0, 0.75, 0.5, 0.75, 0.5, 0.75, 1.0, 0.7188, 1.0, 0.7188, 0.5, 0.7188, 0.5, 0.7188, 1.0, 0.6875, 1.0, 0.6875, 0.5, 0.6875, 0.5, 0.6875, 1.0, 0.6562, 1.0, 0.6562, 0.5, 0.6562, 0.5, 0.6562, 1.0, 0.625, 1.0, 0.625, 0.5, 0.625, 0.5, 0.625, 1.0, 0.5938, 1.0, 0.5938, 0.5, 0.5938, 0.5, 0.5938, 1.0, 0.5625, 1.0, 0.5625, 0.5, 0.5625, 0.5, 0.5625, 1.0, 0.5312, 1.0, 0.5312, 0.5, 0.5312, 0.5, 0.5312, 1.0, 0.5, 1.0, 0.5, 0.5, 0.5, 0.5, 0.5, 1.0, 0.4688, 1.0, 0.4688, 0.5, 0.4688, 0.5, 0.4688, 1.0, 0.4375, 1.0, 0.4375, 0.5, 0.4375, 0.5, 0.4375, 1.0, 0.4062, 1.0, 0.4062, 0.5, 0.4062, 0.5, 0.4062, 1.0, 0.375, 1.0, 0.375, 0.5, 0.375, 0.5, 0.375, 1.0, 0.3438, 1.0, 0.3438, 0.5, 0.3438, 0.5, 0.3438, 1.0, 0.3125, 1.0, 0.3125, 0.5, 0.3125, 0.5, 0.3125, 1.0, 0.2812, 1.0, 0.2812, 0.5, 0.2812, 0.5, 0.2812, 1.0, 0.25, 1.0, 0.25, 0.5, 0.25, 0.5, 0.25, 1.0, 0.2188, 1.0, 0.2188, 0.5, 0.2188, 0.5, 0.2188, 1.0, 0.1875, 1.0, 0.1875, 0.5, 0.1875, 0.5, 0.1875, 1.0, 0.1562, 1.0, 0.1562, 0.5, 0.1562, 0.5, 0.1562, 1.0, 0.125, 1.0, 0.125, 0.5, 0.125, 0.5, 0.125, 1.0, 0.09375, 1.0, 0.09375, 0.5, 0.09375, 0.5, 0.09375, 1.0, 0.0625, 1.0, 0.0625, 0.5, 0.2968, 0.4854, 0.25, 0.49, 0.2032, 0.4854, 0.1582, 0.4717, 0.1167, 0.4496, 0.08029, 0.4197, 0.05045, 0.3833, 0.02827, 0.3418, 0.01461, 0.2968, 0.01, 0.25, 0.01461, 0.2032, 0.02827, 0.1582, 0.05045, 0.1167, 0.08029, 0.08029, 0.1167, 0.05045, 0.1582, 0.02827, 0.2032, 0.01461, 0.25, 0.01, 0.2968, 0.01461, 0.3418, 0.02827, 0.3833, 0.05045, 0.4197, 0.08029, 0.4496, 0.1167, 0.4717, 0.1582, 0.4854, 0.2032, 0.49, 0.25, 0.4854, 0.2968, 0.4717, 0.3418, 0.4496, 0.3833, 0.4197, 0.4197, 0.3833, 0.4496, 0.3418, 0.4717, 0.0625, 0.5, 0.0625, 1.0, 0.03125, 1.0, 0.03125, 0.5, 0.03125, 0.5, 0.03125, 1.0, 0.0, 1.0, 0.0, 0.5, 0.75, 0.49, 0.7968, 0.4854, 0.8418, 0.4717, 0.8833, 0.4496, 0.9197, 0.4197, 0.9496, 0.3833, 0.9717, 0.3418, 0.9854, 0.2968, 0.99, 0.25, 0.9854, 0.2032, 0.9717, 0.1582, 0.9496, 0.1167, 0.9197, 0.08029, 0.8833, 0.05045, 0.8418, 0.02827, 0.7968, 0.01461, 0.75, 0.01, 0.7032, 0.01461, 0.6582, 0.02827, 0.6167, 0.05045, 0.5803, 0.08029, 0.5504, 0.1167, 0.5283, 0.1582, 0.5146, 0.2032, 0.51, 0.25, 0.5146, 0.2968, 0.5283, 0.3418, 0.5504, 0.3833, 0.5803, 0.4197, 0.6167, 0.4496, 0.6582, 0.4717, 0.7032, 0.4854])
me_cylinder_004.materials.append(mat_m_camera_metal)
me_cylinder_004.update()
me_cube_001 = bpy.data.meshes.new('Cube.001')
me_cube_001.from_pydata([(0.54, -0.18, 1.05), (0.54, -0.18, 1.15), (0.54, -0.02, 1.05), (0.54, -0.02, 1.15), (0.66, -0.18, 1.05), (0.66, -0.18, 1.15), (0.66, -0.02, 1.05), (0.66, -0.02, 1.15)], [], [(0, 1, 3, 2), (2, 3, 7, 6), (6, 7, 5, 4), (4, 5, 1, 0), (2, 6, 4, 0), (7, 3, 1, 5)])
_uv = me_cube_001.uv_layers.new(name='UVMap')
_uv.uv.foreach_set('vector', [0.375, 0.0, 0.625, 0.0, 0.625, 0.25, 0.375, 0.25, 0.375, 0.25, 0.625, 0.25, 0.625, 0.5, 0.375, 0.5, 0.375, 0.5, 0.625, 0.5, 0.625, 0.75, 0.375, 0.75, 0.375, 0.75, 0.625, 0.75, 0.625, 1.0, 0.375, 1.0, 0.125, 0.5, 0.375, 0.5, 0.375, 0.75, 0.125, 0.75, 0.625, 0.5, 0.875, 0.5, 0.875, 0.75, 0.625, 0.75])
me_cube_001.materials.append(mat_m_camera_metal)
me_cube_001.update()
me_cube_002 = bpy.data.meshes.new('Cube.002')
me_cube_002.from_pydata([(-0.54, -0.3425, 0.89), (-0.54, -0.3425, 1.01), (-0.54, -0.2975, 0.89), (-0.54, -0.2975, 1.01), (-0.36, -0.3425, 0.89), (-0.36, -0.3425, 1.01), (-0.36, -0.2975, 0.89), (-0.36, -0.2975, 1.01)], [], [(0, 1, 3, 2), (2, 3, 7, 6), (6, 7, 5, 4), (4, 5, 1, 0), (2, 6, 4, 0), (7, 3, 1, 5)])
_uv = me_cube_002.uv_layers.new(name='UVMap')
_uv.uv.foreach_set('vector', [0.375, 0.0, 0.625, 0.0, 0.625, 0.25, 0.375, 0.25, 0.375, 0.25, 0.625, 0.25, 0.625, 0.5, 0.375, 0.5, 0.375, 0.5, 0.625, 0.5, 0.625, 0.75, 0.375, 0.75, 0.375, 0.75, 0.625, 0.75, 0.625, 1.0, 0.375, 1.0, 0.125, 0.5, 0.375, 0.5, 0.375, 0.75, 0.125, 0.75, 0.625, 0.5, 0.875, 0.5, 0.875, 0.75, 0.625, 0.75])
me_cube_002.update()

# ---- objects
ob_main_camera = bpy.data.objects.new('Main_Camera', cam_main_camera)
ob_key_light = bpy.data.objects.new('Key_Light', light_key_light)
ob_fill_light = bpy.data.objects.new('Fill_Light', light_fill_light)
ob_camera_body = bpy.data.objects.new('Camera_Body', me_cube)
ob_lens_barrel_base = bpy.data.objects.new('Lens_Barrel_Base', me_cylinder)
ob_lens_focus_ring = bpy.data.objects.new('Lens_Focus_Ring', me_cylinder_001)
ob_lens_front_element = bpy.data.objects.new('Lens_Front_Element', me_cylinder_002)
ob_mode_dial = bpy.data.objects.new('Mode_Dial', me_cylinder_003)
ob_shutter_button = bpy.data.objects.new('Shutter_Button', me_cylinder_004)
ob_power_switch = bpy.data.objects.new('Power_Switch', me_cube_001)
ob_viewfinder_window = bpy.data.objects.new('Viewfinder_Window', me_cube_002)

# ---- transforms, parenting, visibility, modifiers, constraints
ob_main_camera.location = (0.0, -3.5, 1.8)
ob_main_camera.rotation_euler = (1.222, 0.0, 0.0)
ob_key_light.location = (2.0, -3.0, 3.0)
ob_key_light.rotation_euler = (0.7854, 0.2618, -0.5236)
ob_fill_light.location = (-4.0, -3.0, 2.0)
ob_camera_body.location = (0.0, 0.0, 0.0)
_m = ob_camera_body.modifiers.new('Bevel', 'BEVEL')
_m.width = 0.05
_m.width_pct = 0.05
_m.segments = 4
_m = ob_camera_body.modifiers.new('Subdivision', 'SUBSURF')
ob_lens_barrel_base.location = (0.0, -0.45, 0.6)
ob_lens_barrel_base.rotation_euler = (1.571, 0.0, 0.0)
ob_lens_focus_ring.location = (0.0, -0.75, 0.6)
ob_lens_focus_ring.rotation_euler = (1.571, 0.0, 0.0)
ob_lens_front_element.location = (0.0, -0.92, 0.6)
ob_lens_front_element.rotation_euler = (1.571, 0.0, 0.0)
ob_mode_dial.location = (-0.5, 0.0, 1.12)
ob_shutter_button.location = (0.4, 0.0, 1.15)
ob_power_switch.location = (0.0, 0.0, 0.0)
ob_viewfinder_window.location = (0.0, 0.0, 0.0)

# ---- collection membership
scene.collection.objects.link(ob_main_camera)
scene.collection.objects.link(ob_key_light)
scene.collection.objects.link(ob_fill_light)
col_camera_model.objects.link(ob_camera_body)
col_camera_model.objects.link(ob_lens_barrel_base)
col_camera_model.objects.link(ob_lens_focus_ring)
col_camera_model.objects.link(ob_lens_front_element)
col_camera_model.objects.link(ob_mode_dial)
col_camera_model.objects.link(ob_shutter_button)
col_camera_model.objects.link(ob_power_switch)
col_camera_model.objects.link(ob_viewfinder_window)

# ---- scene / render settings (as saved in the file)
scene.camera = ob_main_camera
scene.frame_start = 1; scene.frame_end = 250; scene.frame_set(1)
scene.render.engine = 'BLENDER_EEVEE_NEXT'
scene.render.bake_bias = 0.0
scene.render.bake_samples = 0
scene.render.compositor_device = 'GPU'
scene.eevee.use_volume_custom_range = False
scene.eevee.fast_gi_thickness_near = 0.1
scene.eevee.fast_gi_thickness_far = 0.0
scene.eevee.ray_tracing_options.screen_trace_thickness = 0.1
bpy.context.view_layer.update()
